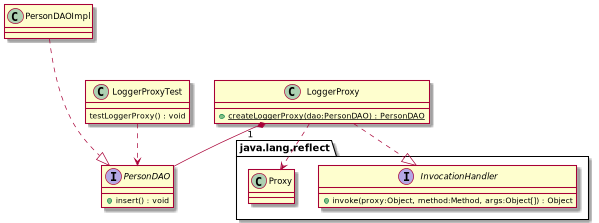

The diagram above was rendered by PlantUML. Its source (embedded in the PNG):
@startuml

interface PersonDAO {
    + insert() : void
}

class PersonDAOImpl {

}

class LoggerProxy {
    + {static} createLoggerProxy(dao:PersonDAO) : PersonDAO
}

class LoggerProxyTest {
     testLoggerProxy() : void
}

interface java.lang.reflect.InvocationHandler{
    + invoke(proxy:Object, method:Method, args:Object[]) : Object
}

class java.lang.reflect.Proxy

PersonDAOImpl ...|> PersonDAO
LoggerProxy ..|> java.lang.reflect.InvocationHandler
LoggerProxy ..> java.lang.reflect.Proxy
LoggerProxy "1"*-- PersonDAO
LoggerProxyTest ..> PersonDAO

@enduml